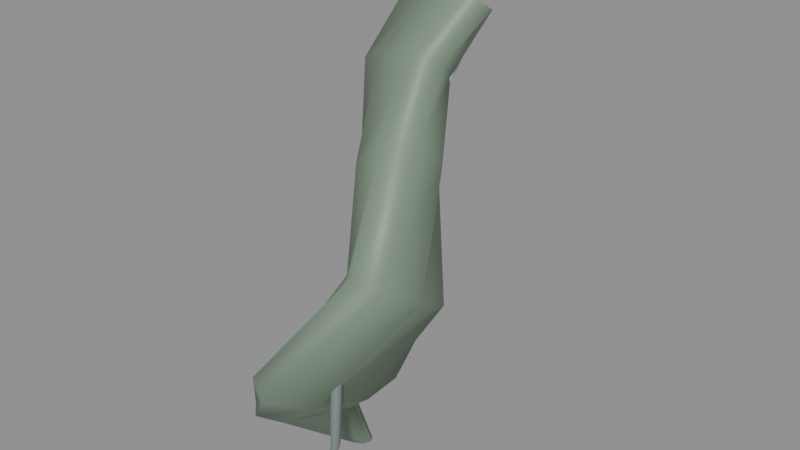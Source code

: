 # Source: mimic_tongue.blend  (saved by Blender 5.0.119; exported with 4.5.12 LTS)
import bpy
from mathutils import Matrix  # noqa: F401  (used for matrix-valued properties, if any)

bpy.ops.wm.read_factory_settings(use_empty=True)
scene = bpy.context.scene
scene.name = 'Scene'

# ---- materials (node trees are filled in below, after node groups)
mat_wet_residue = bpy.data.materials.new('wet_residue')
mat_wet_residue.diffuse_color = (0.1961, 0.2745, 0.1961, 1.0)
mat_smoked_glass = bpy.data.materials.new('smoked_glass')
mat_smoked_glass.diffuse_color = (0.1961, 0.2392, 0.2353, 1.0)
mat_crystal = bpy.data.materials.new('crystal')
mat_crystal.diffuse_color = (0.3529, 0.5098, 0.5882, 1.0)

# ---- material node trees
mat_wet_residue.use_nodes = True; mat_wet_residue.node_tree.nodes.clear()
_N = mat_wet_residue.node_tree.nodes; _L = mat_wet_residue.node_tree.links
n0 = _N.new('ShaderNodeBsdfPrincipled'); n0.name = 'Principled BSDF'; n0.location = (-200, 100)
n0.inputs[0].default_value = (0.1961, 0.2745, 0.1961, 1.0)
n1 = _N.new('ShaderNodeOutputMaterial'); n1.name = 'Material Output'; n1.location = (200, 100)
_L.new(n0.outputs[0], n1.inputs[0])
n1.is_active_output = True
mat_smoked_glass.use_nodes = True; mat_smoked_glass.node_tree.nodes.clear()
_N = mat_smoked_glass.node_tree.nodes; _L = mat_smoked_glass.node_tree.links
n0 = _N.new('ShaderNodeBsdfPrincipled'); n0.name = 'Principled BSDF'; n0.location = (-200, 100)
n0.inputs[0].default_value = (0.1961, 0.2392, 0.2353, 1.0)
n0.inputs[2].default_value = 0.25
n1 = _N.new('ShaderNodeOutputMaterial'); n1.name = 'Material Output'; n1.location = (200, 100)
_L.new(n0.outputs[0], n1.inputs[0])
n1.is_active_output = True
mat_crystal.use_nodes = True; mat_crystal.node_tree.nodes.clear()
_N = mat_crystal.node_tree.nodes; _L = mat_crystal.node_tree.links
n0 = _N.new('ShaderNodeBsdfPrincipled'); n0.name = 'Principled BSDF'; n0.location = (-200, 100)
n0.inputs[0].default_value = (0.3529, 0.5098, 0.5882, 1.0)
n0.inputs[2].default_value = 0.2
n1 = _N.new('ShaderNodeOutputMaterial'); n1.name = 'Material Output'; n1.location = (200, 100)
_L.new(n0.outputs[0], n1.inputs[0])
n1.is_active_output = True

# ---- curves / text
cu_c_tongue_profiledata = bpy.data.curves.new('C_Tongue_PROFILEData', 'CURVE')
cu_c_tongue_profiledata.dimensions = '2D'
_sp = cu_c_tongue_profiledata.splines.new('POLY'); _sp.points.add(7)
_sp.points.foreach_set('co', [1.45, 0.2258, 0.0, 1.0, 0.6008, 0.5451, 0.0, 1.0, -0.6008, 0.5451, 0.0, 1.0, -1.45, 0.2258, 0.0, 1.0, -1.45, -0.2258, 0.0, 1.0, -0.6008, -0.5451, 0.0, 1.0, 0.6008, -0.5451, 0.0, 1.0, 1.45, -0.2258, 0.0, 1.0])
_sp.resolution_u = 1
_sp.use_cyclic_u = True
cu_c_tongue_profiledata.resolution_u = 1
cu_c_tonguedata = bpy.data.curves.new('C_TongueData', 'CURVE')
cu_c_tonguedata.dimensions = '3D'
_sp = cu_c_tonguedata.splines.new('POLY'); _sp.points.add(6)
_sp.points.foreach_set('co', [0.0, 0.3, 0.82, 1.0, -0.08, 0.16, 0.58, 1.0, 0.04, -0.02, 0.3, 1.0, 0.18, -0.2, 0.02, 1.0, 0.05, -0.38, -0.26, 1.0, -0.13, -0.31, -0.48, 1.0, -0.05, -0.12, -0.7, 1.0])
_sp.points.foreach_set('radius', [0.19, 0.215, 0.235, 0.225, 0.18, 0.115, 0.035])
_sp.points.foreach_set('tilt', [0.1745, 0.3142, 0.5585, 0.8029, 1.222, 1.658, 2.059])
_sp.resolution_u = 1
_sp.resolution_v = 1
cu_c_tonguedata.materials.append(mat_wet_residue)
cu_c_tonguedata.bevel_mode = 'OBJECT'
cu_c_tonguedata.resolution_u = 1
cu_c_tonguedata.resolution_v = 1
cu_c_tonguedata.fill_mode = 'FULL'
cu_c_tonguedata.use_fill_caps = True
cu_c_groove_profiledata = bpy.data.curves.new('C_Groove_PROFILEData', 'CURVE')
cu_c_groove_profiledata.dimensions = '2D'
_sp = cu_c_groove_profiledata.splines.new('POLY'); _sp.points.add(4)
_sp.points.foreach_set('co', [0.809, 0.5878, 0.0, 1.0, -0.309, 0.9511, 0.0, 1.0, -1.0, 1.225e-16, 0.0, 1.0, -0.309, -0.9511, 0.0, 1.0, 0.809, -0.5878, 0.0, 1.0])
_sp.resolution_u = 1
_sp.use_cyclic_u = True
cu_c_groove_profiledata.resolution_u = 1
cu_c_groovedata = bpy.data.curves.new('C_GrooveData', 'CURVE')
cu_c_groovedata.dimensions = '3D'
_sp = cu_c_groovedata.splines.new('POLY'); _sp.points.add(4)
_sp.points.foreach_set('co', [0.0, 0.15, 0.73, 1.0, -0.04, -0.02, 0.45, 1.0, 0.07, -0.2, 0.16, 1.0, 0.12, -0.36, -0.12, 1.0, 0.01, -0.34, -0.38, 1.0])
_sp.points.foreach_set('radius', [0.016, 0.02, 0.021, 0.016, 0.006])
_sp.resolution_u = 1
_sp.resolution_v = 1
cu_c_groovedata.materials.append(mat_smoked_glass)
cu_c_groovedata.bevel_mode = 'OBJECT'
cu_c_groovedata.resolution_u = 1
cu_c_groovedata.resolution_v = 1
cu_c_groovedata.fill_mode = 'FULL'
cu_c_groovedata.use_fill_caps = True
cu_c_vein_l_profiledata = bpy.data.curves.new('C_Vein_L_PROFILEData', 'CURVE')
cu_c_vein_l_profiledata.dimensions = '2D'
_sp = cu_c_vein_l_profiledata.splines.new('POLY'); _sp.points.add(4)
_sp.points.foreach_set('co', [0.809, 0.5878, 0.0, 1.0, -0.309, 0.9511, 0.0, 1.0, -1.0, 1.225e-16, 0.0, 1.0, -0.309, -0.9511, 0.0, 1.0, 0.809, -0.5878, 0.0, 1.0])
_sp.resolution_u = 1
_sp.use_cyclic_u = True
cu_c_vein_l_profiledata.resolution_u = 1
cu_c_vein_ldata = bpy.data.curves.new('C_Vein_LData', 'CURVE')
cu_c_vein_ldata.dimensions = '3D'
_sp = cu_c_vein_ldata.splines.new('POLY'); _sp.points.add(4)
_sp.points.foreach_set('co', [-0.1, 0.2, 0.67, 1.0, -0.12, 0.02, 0.37, 1.0, 0.02, -0.18, 0.05, 1.0, 0.05, -0.34, -0.3, 1.0, -0.05, -0.24, -0.54, 1.0])
_sp.points.foreach_set('radius', [0.014, 0.018, 0.019, 0.014, 0.006])
_sp.resolution_u = 1
_sp.resolution_v = 1
cu_c_vein_ldata.materials.append(mat_crystal)
cu_c_vein_ldata.bevel_mode = 'OBJECT'
cu_c_vein_ldata.resolution_u = 1
cu_c_vein_ldata.resolution_v = 1
cu_c_vein_ldata.fill_mode = 'FULL'
cu_c_vein_ldata.use_fill_caps = True
cu_c_vein_r_profiledata = bpy.data.curves.new('C_Vein_R_PROFILEData', 'CURVE')
cu_c_vein_r_profiledata.dimensions = '2D'
_sp = cu_c_vein_r_profiledata.splines.new('POLY'); _sp.points.add(4)
_sp.points.foreach_set('co', [0.809, 0.5878, 0.0, 1.0, -0.309, 0.9511, 0.0, 1.0, -1.0, 1.225e-16, 0.0, 1.0, -0.309, -0.9511, 0.0, 1.0, 0.809, -0.5878, 0.0, 1.0])
_sp.resolution_u = 1
_sp.use_cyclic_u = True
cu_c_vein_r_profiledata.resolution_u = 1
cu_c_vein_rdata = bpy.data.curves.new('C_Vein_RData', 'CURVE')
cu_c_vein_rdata.dimensions = '3D'
_sp = cu_c_vein_rdata.splines.new('POLY'); _sp.points.add(3)
_sp.points.foreach_set('co', [0.1, 0.2, 0.65, 1.0, 0.06, 0.0, 0.35, 1.0, 0.15, -0.18, 0.08, 1.0, 0.16, -0.3, -0.18, 1.0])
_sp.points.foreach_set('radius', [0.013, 0.017, 0.014, 0.005])
_sp.resolution_u = 1
_sp.resolution_v = 1
cu_c_vein_rdata.materials.append(mat_crystal)
cu_c_vein_rdata.bevel_mode = 'OBJECT'
cu_c_vein_rdata.resolution_u = 1
cu_c_vein_rdata.resolution_v = 1
cu_c_vein_rdata.fill_mode = 'FULL'
cu_c_vein_rdata.use_fill_caps = True
cu_c_drool_profiledata = bpy.data.curves.new('C_Drool_PROFILEData', 'CURVE')
cu_c_drool_profiledata.dimensions = '2D'
_sp = cu_c_drool_profiledata.splines.new('POLY'); _sp.points.add(4)
_sp.points.foreach_set('co', [0.809, 0.5878, 0.0, 1.0, -0.309, 0.9511, 0.0, 1.0, -1.0, 1.225e-16, 0.0, 1.0, -0.309, -0.9511, 0.0, 1.0, 0.809, -0.5878, 0.0, 1.0])
_sp.resolution_u = 1
_sp.use_cyclic_u = True
cu_c_drool_profiledata.resolution_u = 1
cu_c_drooldata = bpy.data.curves.new('C_DroolData', 'CURVE')
cu_c_drooldata.dimensions = '3D'
_sp = cu_c_drooldata.splines.new('POLY'); _sp.points.add(2)
_sp.points.foreach_set('co', [0.13, -0.42, -0.14, 1.0, 0.18, -0.49, -0.38, 1.0, 0.12, -0.47, -0.58, 1.0])
_sp.points.foreach_set('radius', [0.021, 0.016, 0.005])
_sp.resolution_u = 1
_sp.resolution_v = 1
cu_c_drooldata.materials.append(mat_smoked_glass)
cu_c_drooldata.bevel_mode = 'OBJECT'
cu_c_drooldata.resolution_u = 1
cu_c_drooldata.resolution_v = 1
cu_c_drooldata.fill_mode = 'FULL'
cu_c_drooldata.use_fill_caps = True

# ---- objects
ob_item_mimic_tongue = bpy.data.objects.new('ITEM_mimic_tongue', None)
ob_c_tongue_profile = bpy.data.objects.new('C_Tongue_PROFILE', cu_c_tongue_profiledata)
ob_c_tongue = bpy.data.objects.new('C_Tongue', cu_c_tonguedata)
ob_c_groove_profile = bpy.data.objects.new('C_Groove_PROFILE', cu_c_groove_profiledata)
ob_c_groove = bpy.data.objects.new('C_Groove', cu_c_groovedata)
ob_c_vein_l_profile = bpy.data.objects.new('C_Vein_L_PROFILE', cu_c_vein_l_profiledata)
ob_c_vein_l = bpy.data.objects.new('C_Vein_L', cu_c_vein_ldata)
ob_c_vein_r_profile = bpy.data.objects.new('C_Vein_R_PROFILE', cu_c_vein_r_profiledata)
ob_c_vein_r = bpy.data.objects.new('C_Vein_R', cu_c_vein_rdata)
ob_c_drool_profile = bpy.data.objects.new('C_Drool_PROFILE', cu_c_drool_profiledata)
ob_c_drool = bpy.data.objects.new('C_Drool', cu_c_drooldata)

# ---- transforms, parenting, visibility, modifiers, constraints
ob_item_mimic_tongue.location = (0.0, 0.0, 0.0)
ob_item_mimic_tongue.empty_display_size = 0.2
ob_c_tongue_profile.parent = ob_item_mimic_tongue
ob_c_tongue_profile.location = (0.0, 0.0, 0.0)
ob_c_tongue_profile.hide_render = True
ob_c_tongue_profile.display_type = 'WIRE'
ob_c_tongue.parent = ob_item_mimic_tongue
ob_c_tongue.location = (0.0, 0.0, 0.0)
ob_c_groove_profile.parent = ob_item_mimic_tongue
ob_c_groove_profile.location = (0.0, 0.0, 0.0)
ob_c_groove_profile.hide_render = True
ob_c_groove_profile.display_type = 'WIRE'
ob_c_groove.parent = ob_item_mimic_tongue
ob_c_groove.location = (0.0, 0.0, 0.0)
ob_c_vein_l_profile.parent = ob_item_mimic_tongue
ob_c_vein_l_profile.location = (0.0, 0.0, 0.0)
ob_c_vein_l_profile.hide_render = True
ob_c_vein_l_profile.display_type = 'WIRE'
ob_c_vein_l.parent = ob_item_mimic_tongue
ob_c_vein_l.location = (0.0, 0.0, 0.0)
ob_c_vein_r_profile.parent = ob_item_mimic_tongue
ob_c_vein_r_profile.location = (0.0, 0.0, 0.0)
ob_c_vein_r_profile.hide_render = True
ob_c_vein_r_profile.display_type = 'WIRE'
ob_c_vein_r.parent = ob_item_mimic_tongue
ob_c_vein_r.location = (0.0, 0.0, 0.0)
ob_c_drool_profile.parent = ob_item_mimic_tongue
ob_c_drool_profile.location = (0.0, 0.0, 0.0)
ob_c_drool_profile.hide_render = True
ob_c_drool_profile.display_type = 'WIRE'
ob_c_drool.parent = ob_item_mimic_tongue
ob_c_drool.location = (0.0, 0.0, 0.0)
cu_c_tonguedata.bevel_object = ob_c_tongue_profile
cu_c_groovedata.bevel_object = ob_c_groove_profile
cu_c_vein_ldata.bevel_object = ob_c_vein_l_profile
cu_c_vein_rdata.bevel_object = ob_c_vein_r_profile
cu_c_drooldata.bevel_object = ob_c_drool_profile

# ---- collection membership
scene.collection.objects.link(ob_item_mimic_tongue)
scene.collection.objects.link(ob_c_tongue_profile)
scene.collection.objects.link(ob_c_tongue)
scene.collection.objects.link(ob_c_groove_profile)
scene.collection.objects.link(ob_c_groove)
scene.collection.objects.link(ob_c_vein_l_profile)
scene.collection.objects.link(ob_c_vein_l)
scene.collection.objects.link(ob_c_vein_r_profile)
scene.collection.objects.link(ob_c_vein_r)
scene.collection.objects.link(ob_c_drool_profile)
scene.collection.objects.link(ob_c_drool)

# ---- scene / render settings (as saved in the file)
scene.frame_start = 1; scene.frame_end = 250; scene.frame_set(1)
scene.render.engine = 'BLENDER_EEVEE_NEXT'
scene.render.bake_bias = 0.0
scene.render.bake_samples = 0
scene.cycles.sampling_pattern = 'TABULATED_SOBOL'
scene.eevee.use_volume_custom_range = False
bpy.context.view_layer.update()

# ---- added for rendering (the .blend has no active camera and no usable light): camera, sun + grey world if the file has none
cam_auto = bpy.data.cameras.new('AutoCamera')
cam_auto.lens = 50.0
cam_auto.sensor_width = 36.0
cam_auto.clip_end = 1000.0
ob_auto_camera = bpy.data.objects.new('AutoCamera', cam_auto)
scene.collection.objects.link(ob_auto_camera)
ob_auto_camera.location = (2.04746, -2.42596, 1.73147)
ob_auto_camera.rotation_euler = (1.09748, -7.21219e-08, 0.694738)
scene.camera = ob_auto_camera
light_auto_sun = bpy.data.lights.new('AutoSun', 'SUN')
light_auto_sun.energy = 3.0
light_auto_sun.angle = 0.0523599
ob_auto_sun = bpy.data.objects.new('AutoSun', light_auto_sun)
scene.collection.objects.link(ob_auto_sun)
ob_auto_sun.rotation_euler = (0.872665, 0.174533, 0.523599)
if scene.world is None:
    world_auto = bpy.data.worlds.new('AutoWorld')
    world_auto.color = (0.3, 0.3, 0.3)
    scene.world = world_auto
bpy.context.view_layer.update()
